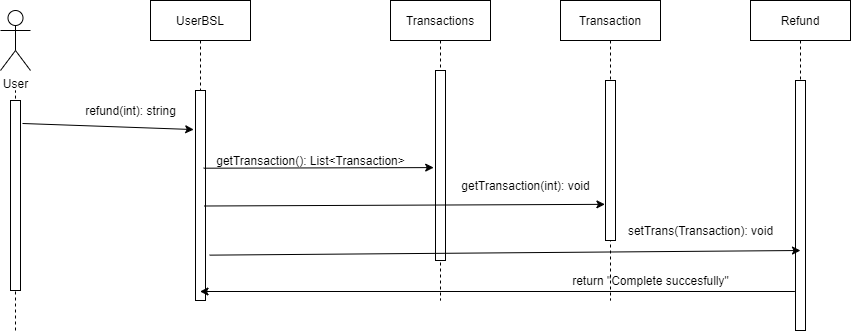

The diagram above was exported from draw.io. Its source (the exported page's mxGraphModel, read from the mxfile embedded in the PNG):
<mxGraphModel dx="1874" dy="584" grid="1" gridSize="10" guides="1" tooltips="1" connect="1" arrows="1" fold="1" page="1" pageScale="1" pageWidth="850" pageHeight="1100" math="0" shadow="0">
  <root>
    <mxCell id="0" />
    <mxCell id="1" parent="0" />
    <mxCell id="3nuBFxr9cyL0pnOWT2aG-1" value="Transactions" style="shape=umlLifeline;perimeter=lifelinePerimeter;container=1;collapsible=0;recursiveResize=0;rounded=0;shadow=0;strokeWidth=1;" parent="1" vertex="1">
      <mxGeometry x="350" y="50" width="100" height="300" as="geometry" />
    </mxCell>
    <mxCell id="3nuBFxr9cyL0pnOWT2aG-2" value="" style="points=[];perimeter=orthogonalPerimeter;rounded=0;shadow=0;strokeWidth=1;" parent="3nuBFxr9cyL0pnOWT2aG-1" vertex="1">
      <mxGeometry x="45" y="70" width="10" height="190" as="geometry" />
    </mxCell>
    <mxCell id="3nuBFxr9cyL0pnOWT2aG-5" value="Transaction" style="shape=umlLifeline;perimeter=lifelinePerimeter;container=1;collapsible=0;recursiveResize=0;rounded=0;shadow=0;strokeWidth=1;" parent="1" vertex="1">
      <mxGeometry x="520" y="50" width="100" height="300" as="geometry" />
    </mxCell>
    <mxCell id="3nuBFxr9cyL0pnOWT2aG-6" value="" style="points=[];perimeter=orthogonalPerimeter;rounded=0;shadow=0;strokeWidth=1;" parent="3nuBFxr9cyL0pnOWT2aG-5" vertex="1">
      <mxGeometry x="45" y="80" width="10" height="160" as="geometry" />
    </mxCell>
    <mxCell id="0GuUTDrbhFKP1aP5FN7B-1" value="User" style="shape=umlActor;verticalLabelPosition=bottom;verticalAlign=top;html=1;outlineConnect=0;" parent="1" vertex="1">
      <mxGeometry x="-40" y="60" width="30" height="60" as="geometry" />
    </mxCell>
    <mxCell id="0GuUTDrbhFKP1aP5FN7B-6" value="" style="endArrow=none;dashed=1;html=1;exitX=0.5;exitY=0.053;exitDx=0;exitDy=0;exitPerimeter=0;" parent="1" source="0GuUTDrbhFKP1aP5FN7B-2" edge="1">
      <mxGeometry width="50" height="50" relative="1" as="geometry">
        <mxPoint x="40" y="130" as="sourcePoint" />
        <mxPoint x="-25" y="140" as="targetPoint" />
      </mxGeometry>
    </mxCell>
    <mxCell id="0GuUTDrbhFKP1aP5FN7B-2" value="" style="points=[];perimeter=orthogonalPerimeter;rounded=0;shadow=0;strokeWidth=1;" parent="1" vertex="1">
      <mxGeometry x="-30" y="150" width="10" height="190" as="geometry" />
    </mxCell>
    <mxCell id="0GuUTDrbhFKP1aP5FN7B-7" value="" style="endArrow=none;dashed=1;html=1;" parent="1" target="0GuUTDrbhFKP1aP5FN7B-2" edge="1">
      <mxGeometry width="50" height="50" relative="1" as="geometry">
        <mxPoint x="-25" y="380" as="sourcePoint" />
        <mxPoint x="-20" y="180" as="targetPoint" />
      </mxGeometry>
    </mxCell>
    <mxCell id="0GuUTDrbhFKP1aP5FN7B-11" value="UserBSL" style="shape=umlLifeline;perimeter=lifelinePerimeter;container=1;collapsible=0;recursiveResize=0;rounded=0;shadow=0;strokeWidth=1;" parent="1" vertex="1">
      <mxGeometry x="110" y="50" width="100" height="300" as="geometry" />
    </mxCell>
    <mxCell id="0GuUTDrbhFKP1aP5FN7B-12" value="" style="points=[];perimeter=orthogonalPerimeter;rounded=0;shadow=0;strokeWidth=1;" parent="0GuUTDrbhFKP1aP5FN7B-11" vertex="1">
      <mxGeometry x="45" y="90" width="10" height="210" as="geometry" />
    </mxCell>
    <mxCell id="0GuUTDrbhFKP1aP5FN7B-13" value="" style="endArrow=classic;html=1;exitX=1.2;exitY=0.121;exitDx=0;exitDy=0;exitPerimeter=0;entryX=-0.18;entryY=0.186;entryDx=0;entryDy=0;entryPerimeter=0;" parent="1" source="0GuUTDrbhFKP1aP5FN7B-2" target="0GuUTDrbhFKP1aP5FN7B-12" edge="1">
      <mxGeometry width="50" height="50" relative="1" as="geometry">
        <mxPoint x="400" y="340" as="sourcePoint" />
        <mxPoint x="450" y="290" as="targetPoint" />
      </mxGeometry>
    </mxCell>
    <mxCell id="0GuUTDrbhFKP1aP5FN7B-14" value="refund(int): string" style="text;html=1;align=center;verticalAlign=middle;resizable=0;points=[];autosize=1;" parent="1" vertex="1">
      <mxGeometry x="35" y="145" width="110" height="30" as="geometry" />
    </mxCell>
    <mxCell id="0GuUTDrbhFKP1aP5FN7B-15" value="" style="endArrow=classic;html=1;exitX=0.532;exitY=0.559;exitDx=0;exitDy=0;exitPerimeter=0;entryX=-0.18;entryY=0.511;entryDx=0;entryDy=0;entryPerimeter=0;" parent="1" source="0GuUTDrbhFKP1aP5FN7B-11" target="3nuBFxr9cyL0pnOWT2aG-2" edge="1">
      <mxGeometry width="50" height="50" relative="1" as="geometry">
        <mxPoint x="400" y="340" as="sourcePoint" />
        <mxPoint x="450" y="290" as="targetPoint" />
      </mxGeometry>
    </mxCell>
    <mxCell id="0GuUTDrbhFKP1aP5FN7B-16" value="getTransaction(): List&amp;lt;Transaction&amp;gt;" style="text;html=1;align=center;verticalAlign=middle;resizable=0;points=[];autosize=1;" parent="1" vertex="1">
      <mxGeometry x="170" y="200" width="200" height="20" as="geometry" />
    </mxCell>
    <mxCell id="0GuUTDrbhFKP1aP5FN7B-17" value="" style="endArrow=classic;html=1;entryX=-0.06;entryY=0.774;entryDx=0;entryDy=0;entryPerimeter=0;exitX=0.9;exitY=0.55;exitDx=0;exitDy=0;exitPerimeter=0;" parent="1" source="0GuUTDrbhFKP1aP5FN7B-12" target="3nuBFxr9cyL0pnOWT2aG-6" edge="1">
      <mxGeometry width="50" height="50" relative="1" as="geometry">
        <mxPoint x="170" y="260" as="sourcePoint" />
        <mxPoint x="450" y="290" as="targetPoint" />
      </mxGeometry>
    </mxCell>
    <mxCell id="0GuUTDrbhFKP1aP5FN7B-18" value="getTransaction(int): void" style="text;html=1;align=center;verticalAlign=middle;resizable=0;points=[];autosize=1;" parent="1" vertex="1">
      <mxGeometry x="410" y="220" width="150" height="30" as="geometry" />
    </mxCell>
    <mxCell id="0GuUTDrbhFKP1aP5FN7B-20" value="Refund" style="shape=umlLifeline;perimeter=lifelinePerimeter;container=1;collapsible=0;recursiveResize=0;rounded=0;shadow=0;strokeWidth=1;" parent="1" vertex="1">
      <mxGeometry x="710" y="50" width="100" height="330" as="geometry" />
    </mxCell>
    <mxCell id="0GuUTDrbhFKP1aP5FN7B-21" value="" style="points=[];perimeter=orthogonalPerimeter;rounded=0;shadow=0;strokeWidth=1;" parent="0GuUTDrbhFKP1aP5FN7B-20" vertex="1">
      <mxGeometry x="45" y="80" width="10" height="250" as="geometry" />
    </mxCell>
    <mxCell id="0GuUTDrbhFKP1aP5FN7B-22" value="" style="endArrow=classic;html=1;exitX=1.42;exitY=0.784;exitDx=0;exitDy=0;exitPerimeter=0;" parent="1" source="0GuUTDrbhFKP1aP5FN7B-12" edge="1">
      <mxGeometry width="50" height="50" relative="1" as="geometry">
        <mxPoint x="400" y="340" as="sourcePoint" />
        <mxPoint x="760" y="300" as="targetPoint" />
      </mxGeometry>
    </mxCell>
    <mxCell id="0GuUTDrbhFKP1aP5FN7B-23" value="setTrans(Transaction): void" style="text;html=1;align=center;verticalAlign=middle;resizable=0;points=[];autosize=1;" parent="1" vertex="1">
      <mxGeometry x="575" y="265" width="170" height="30" as="geometry" />
    </mxCell>
    <mxCell id="hfAn5eaP6yyiY7pcnbEO-1" value="" style="endArrow=classic;html=1;rounded=0;exitX=-0.06;exitY=0.844;exitDx=0;exitDy=0;exitPerimeter=0;" parent="1" source="0GuUTDrbhFKP1aP5FN7B-21" target="0GuUTDrbhFKP1aP5FN7B-11" edge="1">
      <mxGeometry width="50" height="50" relative="1" as="geometry">
        <mxPoint x="360" y="320" as="sourcePoint" />
        <mxPoint x="410" y="270" as="targetPoint" />
      </mxGeometry>
    </mxCell>
    <mxCell id="hfAn5eaP6yyiY7pcnbEO-2" value="return &quot;Complete succesfully&quot;" style="text;html=1;align=center;verticalAlign=middle;resizable=0;points=[];autosize=1;strokeColor=none;fillColor=none;" parent="1" vertex="1">
      <mxGeometry x="520" y="315" width="180" height="30" as="geometry" />
    </mxCell>
  </root>
</mxGraphModel>